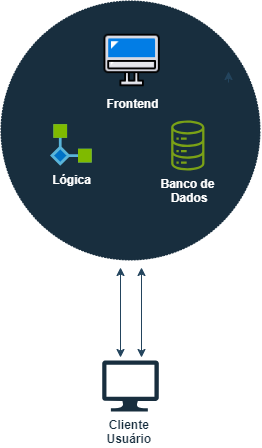

The diagram above was exported from draw.io. Its source (the exported page's mxGraphModel, read from the mxfile embedded in the PNG):
<mxGraphModel dx="926" dy="493" grid="0" gridSize="10" guides="1" tooltips="1" connect="1" arrows="1" fold="1" page="1" pageScale="1" pageWidth="850" pageHeight="1100" math="0" shadow="0">
  <root>
    <mxCell id="0" />
    <mxCell id="1" parent="0" />
    <mxCell id="umU8AMpm0E8ezqpfzEH7-24" value="" style="group" vertex="1" connectable="0" parent="1">
      <mxGeometry x="300" y="60" width="260" height="411" as="geometry" />
    </mxCell>
    <mxCell id="umU8AMpm0E8ezqpfzEH7-1" value="" style="ellipse;whiteSpace=wrap;html=1;aspect=fixed;dashed=1;dashPattern=1 2;fillColor=#182E3E;labelBackgroundColor=none;strokeColor=#FFFFFF;fontColor=#FFFFFF;" vertex="1" parent="umU8AMpm0E8ezqpfzEH7-24">
      <mxGeometry width="260" height="260" as="geometry" />
    </mxCell>
    <mxCell id="umU8AMpm0E8ezqpfzEH7-2" value="&lt;b&gt;&lt;font color=&quot;#182e3e&quot;&gt;Cliente&amp;nbsp;&lt;/font&gt;&lt;/b&gt;&lt;div&gt;&lt;b&gt;&lt;font color=&quot;#182e3e&quot;&gt;Usuário&amp;nbsp;&lt;/font&gt;&lt;/b&gt;&lt;/div&gt;" style="sketch=0;aspect=fixed;pointerEvents=1;shadow=0;dashed=0;html=1;strokeColor=none;labelPosition=center;verticalLabelPosition=bottom;verticalAlign=top;align=center;fillColor=#182E3E;shape=mxgraph.azure.computer;labelBackgroundColor=none;fontColor=#FFFFFF;" vertex="1" parent="umU8AMpm0E8ezqpfzEH7-24">
      <mxGeometry x="101.66000000000003" y="360" width="56.67" height="51" as="geometry" />
    </mxCell>
    <mxCell id="umU8AMpm0E8ezqpfzEH7-5" style="edgeStyle=orthogonalEdgeStyle;rounded=0;orthogonalLoop=1;jettySize=auto;html=1;exitX=1;exitY=0.5;exitDx=0;exitDy=0;entryX=1;entryY=0.25;entryDx=0;entryDy=0;strokeColor=#23445D;" edge="1" parent="umU8AMpm0E8ezqpfzEH7-24">
      <mxGeometry relative="1" as="geometry">
        <mxPoint x="228.01" y="82" as="sourcePoint" />
        <mxPoint x="228.01" y="71" as="targetPoint" />
      </mxGeometry>
    </mxCell>
    <mxCell id="umU8AMpm0E8ezqpfzEH7-13" value="&lt;span style=&quot;background-color: rgb(24, 46, 62);&quot;&gt;Lógica&lt;/span&gt;" style="image;sketch=0;aspect=fixed;html=1;points=[];align=center;fontSize=12;image=img/lib/mscae/Logic_Apps_Custom_Connector.svg;strokeColor=#FFFFFF;fontColor=#FFFFFF;fillColor=#182E3E;fontStyle=1" vertex="1" parent="umU8AMpm0E8ezqpfzEH7-24">
      <mxGeometry x="50" y="124.17000000000002" width="41.66" height="41.66" as="geometry" />
    </mxCell>
    <mxCell id="umU8AMpm0E8ezqpfzEH7-14" value="&lt;b&gt;Frontend&lt;/b&gt;" style="shape=image;html=1;verticalAlign=top;verticalLabelPosition=bottom;labelBackgroundColor=#182E3E;imageAspect=0;aspect=fixed;image=https://cdn4.iconfinder.com/data/icons/success-filloutline/64/website-seo_and_web-internet-technology-application-128.png;strokeColor=#FFFFFF;fontColor=#FFFFFF;fillColor=#182E3E;" vertex="1" parent="umU8AMpm0E8ezqpfzEH7-24">
      <mxGeometry x="101.66000000000003" y="30" width="60" height="60" as="geometry" />
    </mxCell>
    <mxCell id="umU8AMpm0E8ezqpfzEH7-15" value="&lt;b&gt;Banco de&lt;/b&gt;&lt;div&gt;&lt;b&gt;&amp;nbsp;Dados&lt;/b&gt;&lt;/div&gt;" style="sketch=0;outlineConnect=0;fontColor=#FFFFFF;gradientColor=none;fillColor=#7AA116;strokeColor=none;dashed=0;verticalLabelPosition=bottom;verticalAlign=top;align=center;html=1;fontSize=12;fontStyle=0;aspect=fixed;pointerEvents=1;shape=mxgraph.aws4.iot_analytics_data_store;" vertex="1" parent="umU8AMpm0E8ezqpfzEH7-24">
      <mxGeometry x="170" y="120" width="34.62" height="50" as="geometry" />
    </mxCell>
    <mxCell id="umU8AMpm0E8ezqpfzEH7-22" value="" style="endArrow=classic;startArrow=classic;html=1;rounded=0;strokeColor=#23445D;" edge="1" parent="umU8AMpm0E8ezqpfzEH7-24">
      <mxGeometry width="50" height="50" relative="1" as="geometry">
        <mxPoint x="120" y="357" as="sourcePoint" />
        <mxPoint x="120" y="267" as="targetPoint" />
      </mxGeometry>
    </mxCell>
    <mxCell id="umU8AMpm0E8ezqpfzEH7-23" value="" style="endArrow=classic;startArrow=classic;html=1;rounded=0;strokeColor=#23445D;" edge="1" parent="umU8AMpm0E8ezqpfzEH7-24">
      <mxGeometry width="50" height="50" relative="1" as="geometry">
        <mxPoint x="141" y="357" as="sourcePoint" />
        <mxPoint x="141" y="267" as="targetPoint" />
      </mxGeometry>
    </mxCell>
  </root>
</mxGraphModel>